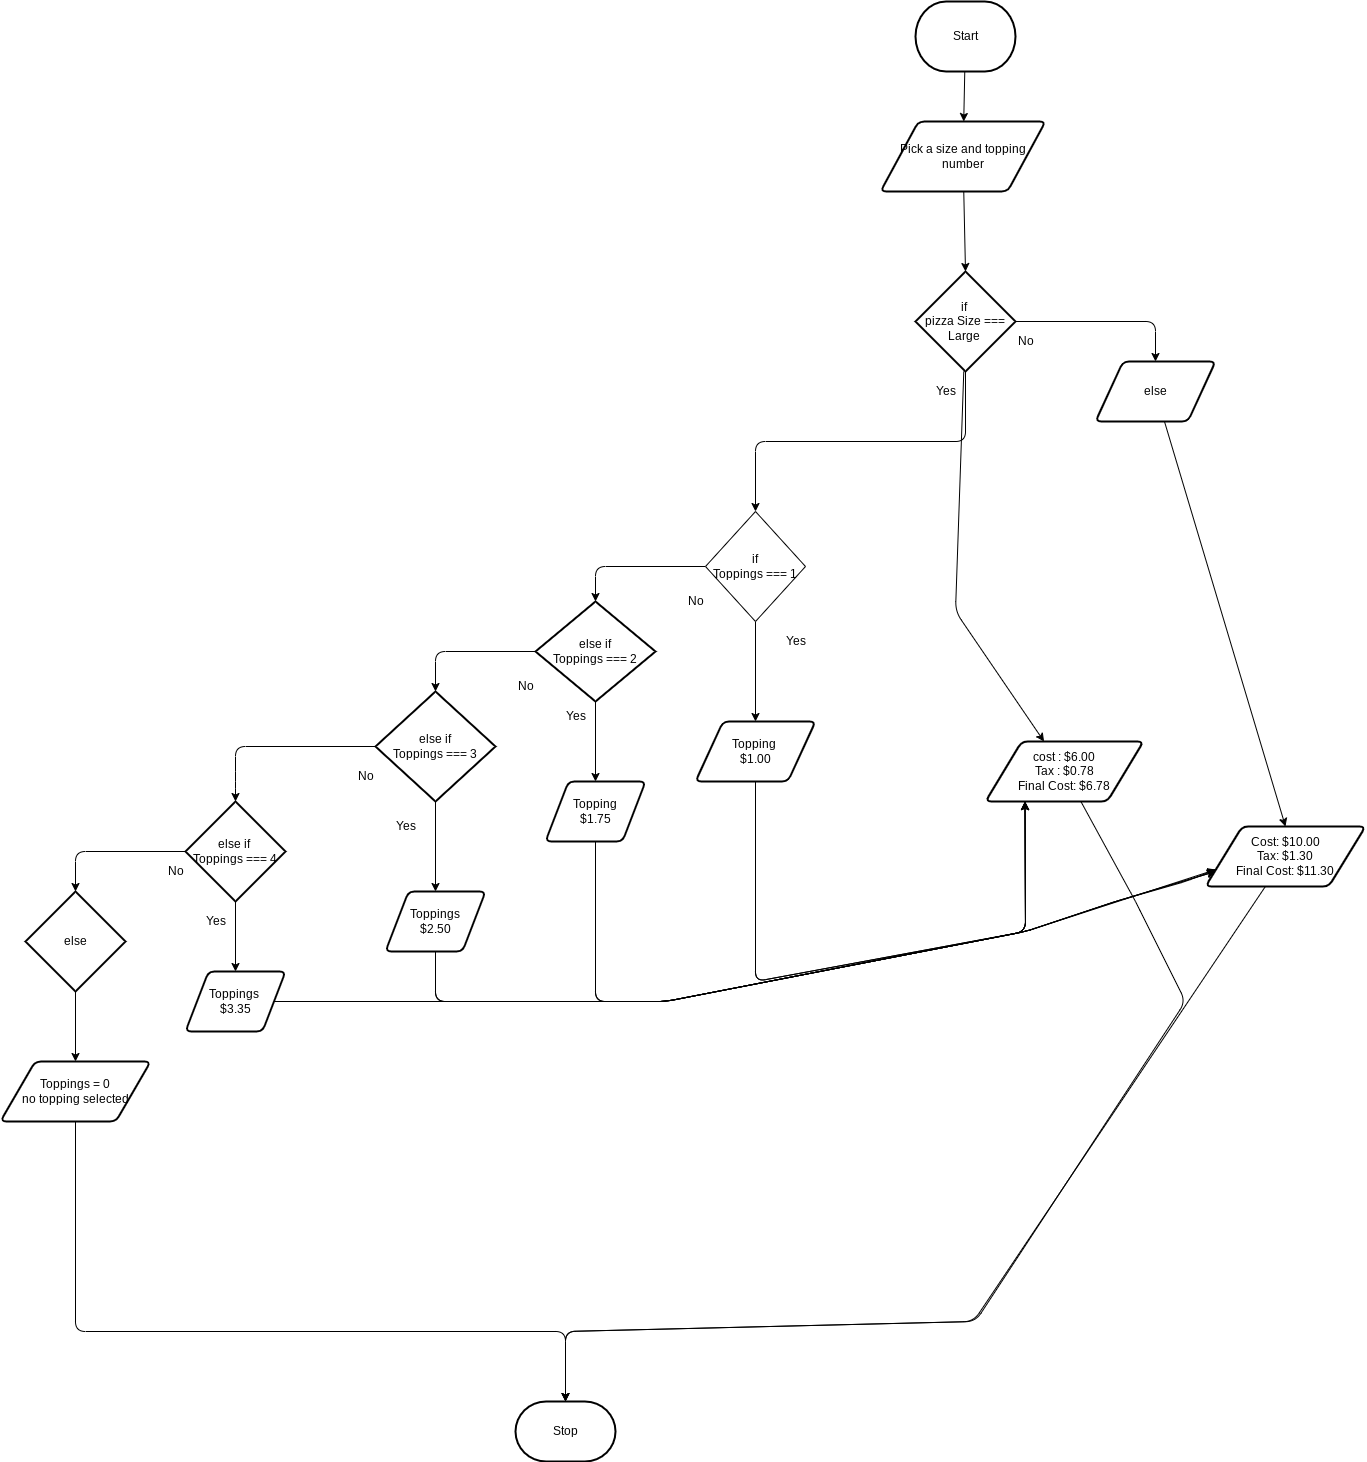

The diagram above was exported from draw.io. Its source (the exported page's mxGraphModel, read from the mxfile embedded in the PNG):
<mxGraphModel dx="3680" dy="2733" grid="1" gridSize="10" guides="1" tooltips="1" connect="1" arrows="1" fold="1" page="1" pageScale="1" pageWidth="850" pageHeight="1100" math="0" shadow="0">
  <root>
    <mxCell id="0" />
    <mxCell id="1" parent="0" />
    <mxCell id="5" style="edgeStyle=none;html=1;" parent="1" source="2" target="4" edge="1">
      <mxGeometry relative="1" as="geometry" />
    </mxCell>
    <mxCell id="2" value="Start" style="strokeWidth=2;html=1;shape=mxgraph.flowchart.terminator;whiteSpace=wrap;" parent="1" vertex="1">
      <mxGeometry width="100" height="70" as="geometry" />
    </mxCell>
    <mxCell id="3" value="Stop" style="strokeWidth=2;html=1;shape=mxgraph.flowchart.terminator;whiteSpace=wrap;" parent="1" vertex="1">
      <mxGeometry x="-400" y="1400" width="100" height="60" as="geometry" />
    </mxCell>
    <mxCell id="7" style="edgeStyle=none;html=1;entryX=0.5;entryY=0;entryDx=0;entryDy=0;entryPerimeter=0;" parent="1" source="4" target="6" edge="1">
      <mxGeometry relative="1" as="geometry" />
    </mxCell>
    <mxCell id="4" value="Pick a size and topping number" style="shape=parallelogram;html=1;strokeWidth=2;perimeter=parallelogramPerimeter;whiteSpace=wrap;rounded=1;arcSize=12;size=0.23;" parent="1" vertex="1">
      <mxGeometry x="-35" y="120" width="165" height="70" as="geometry" />
    </mxCell>
    <mxCell id="8" style="edgeStyle=none;html=1;entryX=0.5;entryY=0;entryDx=0;entryDy=0;" parent="1" source="6" edge="1" target="14">
      <mxGeometry relative="1" as="geometry">
        <mxPoint x="250" y="320" as="targetPoint" />
        <Array as="points">
          <mxPoint x="240" y="320" />
        </Array>
      </mxGeometry>
    </mxCell>
    <mxCell id="28" style="edgeStyle=none;html=1;entryX=0.5;entryY=0;entryDx=0;entryDy=0;exitX=0.5;exitY=1;exitDx=0;exitDy=0;exitPerimeter=0;" edge="1" parent="1" source="6" target="26">
      <mxGeometry relative="1" as="geometry">
        <Array as="points">
          <mxPoint x="50" y="440" />
          <mxPoint x="-160" y="440" />
        </Array>
      </mxGeometry>
    </mxCell>
    <mxCell id="73" style="edgeStyle=none;html=1;" edge="1" parent="1" source="6" target="16">
      <mxGeometry relative="1" as="geometry">
        <Array as="points">
          <mxPoint x="40" y="610" />
        </Array>
      </mxGeometry>
    </mxCell>
    <mxCell id="6" value="if&amp;nbsp;&lt;br&gt;pizza Size === Large&amp;nbsp;" style="strokeWidth=2;html=1;shape=mxgraph.flowchart.decision;whiteSpace=wrap;" parent="1" vertex="1">
      <mxGeometry y="270" width="100" height="100" as="geometry" />
    </mxCell>
    <mxCell id="11" value="No" style="text;html=1;align=center;verticalAlign=middle;resizable=0;points=[];autosize=1;strokeColor=none;fillColor=none;" parent="1" vertex="1">
      <mxGeometry x="90" y="325" width="40" height="30" as="geometry" />
    </mxCell>
    <mxCell id="12" value="Yes" style="text;html=1;align=center;verticalAlign=middle;resizable=0;points=[];autosize=1;strokeColor=none;fillColor=none;" parent="1" vertex="1">
      <mxGeometry x="10" y="375" width="40" height="30" as="geometry" />
    </mxCell>
    <mxCell id="74" style="edgeStyle=none;html=1;entryX=0.5;entryY=0;entryDx=0;entryDy=0;" edge="1" parent="1" source="14" target="22">
      <mxGeometry relative="1" as="geometry" />
    </mxCell>
    <mxCell id="14" value="else" style="shape=parallelogram;html=1;strokeWidth=2;perimeter=parallelogramPerimeter;whiteSpace=wrap;rounded=1;arcSize=12;size=0.23;" parent="1" vertex="1">
      <mxGeometry x="180" y="360" width="120" height="60" as="geometry" />
    </mxCell>
    <mxCell id="75" style="edgeStyle=none;html=1;entryX=0.5;entryY=0;entryDx=0;entryDy=0;entryPerimeter=0;" edge="1" parent="1" source="16" target="3">
      <mxGeometry relative="1" as="geometry">
        <mxPoint x="-350" y="1370" as="targetPoint" />
        <Array as="points">
          <mxPoint x="220" y="900" />
          <mxPoint x="270" y="1000" />
          <mxPoint x="60" y="1320" />
          <mxPoint x="-350" y="1330" />
        </Array>
      </mxGeometry>
    </mxCell>
    <mxCell id="16" value="cost : $6.00&lt;br&gt;Tax : $0.78&lt;br&gt;Final Cost: $6.78" style="shape=parallelogram;html=1;strokeWidth=2;perimeter=parallelogramPerimeter;whiteSpace=wrap;rounded=1;arcSize=12;size=0.23;" vertex="1" parent="1">
      <mxGeometry x="70" y="740" width="158" height="60" as="geometry" />
    </mxCell>
    <mxCell id="67" style="edgeStyle=none;html=1;entryX=0.5;entryY=0;entryDx=0;entryDy=0;entryPerimeter=0;" edge="1" parent="1" source="22" target="3">
      <mxGeometry relative="1" as="geometry">
        <Array as="points">
          <mxPoint x="58" y="1320" />
          <mxPoint x="-350" y="1330" />
        </Array>
      </mxGeometry>
    </mxCell>
    <mxCell id="22" value="Cost: $10.00&lt;br&gt;Tax: $1.30&lt;br&gt;Final Cost: $11.30" style="shape=parallelogram;html=1;strokeWidth=2;perimeter=parallelogramPerimeter;whiteSpace=wrap;rounded=1;arcSize=12;size=0.23;" vertex="1" parent="1">
      <mxGeometry x="290" y="825" width="160" height="60" as="geometry" />
    </mxCell>
    <mxCell id="29" style="edgeStyle=none;html=1;entryX=0.5;entryY=0;entryDx=0;entryDy=0;entryPerimeter=0;" edge="1" parent="1" source="26" target="35">
      <mxGeometry relative="1" as="geometry">
        <mxPoint x="-320" y="600" as="targetPoint" />
        <Array as="points">
          <mxPoint x="-320" y="565" />
        </Array>
      </mxGeometry>
    </mxCell>
    <mxCell id="30" style="edgeStyle=none;html=1;entryX=0.5;entryY=0;entryDx=0;entryDy=0;" edge="1" parent="1" source="26" target="33">
      <mxGeometry relative="1" as="geometry">
        <mxPoint x="-160" y="690" as="targetPoint" />
      </mxGeometry>
    </mxCell>
    <mxCell id="26" value="if &lt;br&gt;Toppings === 1" style="rhombus;whiteSpace=wrap;html=1;" vertex="1" parent="1">
      <mxGeometry x="-210" y="510" width="100" height="110" as="geometry" />
    </mxCell>
    <mxCell id="31" value="Yes" style="text;html=1;align=center;verticalAlign=middle;resizable=0;points=[];autosize=1;strokeColor=none;fillColor=none;" vertex="1" parent="1">
      <mxGeometry x="-140" y="625" width="40" height="30" as="geometry" />
    </mxCell>
    <mxCell id="32" value="No" style="text;html=1;align=center;verticalAlign=middle;resizable=0;points=[];autosize=1;strokeColor=none;fillColor=none;" vertex="1" parent="1">
      <mxGeometry x="-240" y="585" width="40" height="30" as="geometry" />
    </mxCell>
    <mxCell id="80" style="edgeStyle=none;html=1;entryX=0.25;entryY=1;entryDx=0;entryDy=0;" edge="1" parent="1" source="33" target="16">
      <mxGeometry relative="1" as="geometry">
        <Array as="points">
          <mxPoint x="-160" y="980" />
          <mxPoint x="110" y="930" />
        </Array>
      </mxGeometry>
    </mxCell>
    <mxCell id="87" style="edgeStyle=none;html=1;entryX=0;entryY=0.75;entryDx=0;entryDy=0;" edge="1" parent="1" source="33" target="22">
      <mxGeometry relative="1" as="geometry">
        <mxPoint x="290" y="880" as="targetPoint" />
        <Array as="points">
          <mxPoint x="-160" y="980" />
          <mxPoint x="110" y="930" />
        </Array>
      </mxGeometry>
    </mxCell>
    <mxCell id="33" value="Topping&amp;nbsp;&lt;br&gt;$1.00" style="shape=parallelogram;html=1;strokeWidth=2;perimeter=parallelogramPerimeter;whiteSpace=wrap;rounded=1;arcSize=12;size=0.23;" vertex="1" parent="1">
      <mxGeometry x="-220" y="720" width="120" height="60" as="geometry" />
    </mxCell>
    <mxCell id="36" style="edgeStyle=none;html=1;entryX=0.5;entryY=0;entryDx=0;entryDy=0;entryPerimeter=0;" edge="1" parent="1" source="35" target="40">
      <mxGeometry relative="1" as="geometry">
        <mxPoint x="-480" y="680" as="targetPoint" />
        <Array as="points">
          <mxPoint x="-480" y="650" />
        </Array>
      </mxGeometry>
    </mxCell>
    <mxCell id="37" style="edgeStyle=none;html=1;" edge="1" parent="1" source="35" target="41">
      <mxGeometry relative="1" as="geometry">
        <mxPoint x="-320" y="760" as="targetPoint" />
      </mxGeometry>
    </mxCell>
    <mxCell id="35" value="else if&lt;br&gt;Toppings === 2" style="strokeWidth=2;html=1;shape=mxgraph.flowchart.decision;whiteSpace=wrap;" vertex="1" parent="1">
      <mxGeometry x="-380" y="600" width="120" height="100" as="geometry" />
    </mxCell>
    <mxCell id="38" value="Yes" style="text;html=1;align=center;verticalAlign=middle;resizable=0;points=[];autosize=1;strokeColor=none;fillColor=none;" vertex="1" parent="1">
      <mxGeometry x="-360" y="700" width="40" height="30" as="geometry" />
    </mxCell>
    <mxCell id="39" value="No&lt;br&gt;" style="text;html=1;align=center;verticalAlign=middle;resizable=0;points=[];autosize=1;strokeColor=none;fillColor=none;" vertex="1" parent="1">
      <mxGeometry x="-410" y="670" width="40" height="30" as="geometry" />
    </mxCell>
    <mxCell id="44" style="edgeStyle=none;html=1;entryX=0.5;entryY=0;entryDx=0;entryDy=0;entryPerimeter=0;" edge="1" parent="1" source="40" target="49">
      <mxGeometry relative="1" as="geometry">
        <mxPoint x="-680" y="810" as="targetPoint" />
        <Array as="points">
          <mxPoint x="-680" y="745" />
          <mxPoint x="-680" y="780" />
        </Array>
      </mxGeometry>
    </mxCell>
    <mxCell id="45" style="edgeStyle=none;html=1;entryX=0.5;entryY=0;entryDx=0;entryDy=0;" edge="1" parent="1" source="40" target="48">
      <mxGeometry relative="1" as="geometry">
        <mxPoint x="-480" y="870" as="targetPoint" />
      </mxGeometry>
    </mxCell>
    <mxCell id="40" value="else if&lt;br&gt;Toppings === 3" style="strokeWidth=2;html=1;shape=mxgraph.flowchart.decision;whiteSpace=wrap;" vertex="1" parent="1">
      <mxGeometry x="-540" y="690" width="120" height="110" as="geometry" />
    </mxCell>
    <mxCell id="79" style="edgeStyle=none;html=1;entryX=0.25;entryY=1;entryDx=0;entryDy=0;" edge="1" parent="1" source="41" target="16">
      <mxGeometry relative="1" as="geometry">
        <Array as="points">
          <mxPoint x="-320" y="1000" />
          <mxPoint x="-250" y="1000" />
          <mxPoint x="110" y="930" />
        </Array>
      </mxGeometry>
    </mxCell>
    <mxCell id="86" style="edgeStyle=none;html=1;" edge="1" parent="1" source="41">
      <mxGeometry relative="1" as="geometry">
        <mxPoint x="300" y="870" as="targetPoint" />
        <Array as="points">
          <mxPoint x="-320" y="1000" />
          <mxPoint x="-250" y="1000" />
          <mxPoint x="110" y="930" />
          <mxPoint x="200" y="900" />
        </Array>
      </mxGeometry>
    </mxCell>
    <mxCell id="41" value="Topping&lt;br&gt;$1.75" style="shape=parallelogram;html=1;strokeWidth=2;perimeter=parallelogramPerimeter;whiteSpace=wrap;rounded=1;arcSize=12;size=0.23;" vertex="1" parent="1">
      <mxGeometry x="-370" y="780" width="100" height="60" as="geometry" />
    </mxCell>
    <mxCell id="46" value="Yes" style="text;html=1;align=center;verticalAlign=middle;resizable=0;points=[];autosize=1;strokeColor=none;fillColor=none;" vertex="1" parent="1">
      <mxGeometry x="-530" y="810" width="40" height="30" as="geometry" />
    </mxCell>
    <mxCell id="47" value="No" style="text;html=1;align=center;verticalAlign=middle;resizable=0;points=[];autosize=1;strokeColor=none;fillColor=none;" vertex="1" parent="1">
      <mxGeometry x="-570" y="760" width="40" height="30" as="geometry" />
    </mxCell>
    <mxCell id="77" style="edgeStyle=none;html=1;entryX=0.25;entryY=1;entryDx=0;entryDy=0;" edge="1" parent="1" source="48" target="16">
      <mxGeometry relative="1" as="geometry">
        <Array as="points">
          <mxPoint x="-480" y="1000" />
          <mxPoint x="-250" y="1000" />
          <mxPoint x="110" y="930" />
        </Array>
      </mxGeometry>
    </mxCell>
    <mxCell id="85" style="edgeStyle=none;html=1;" edge="1" parent="1" source="48">
      <mxGeometry relative="1" as="geometry">
        <mxPoint x="300" y="870" as="targetPoint" />
        <Array as="points">
          <mxPoint x="-480" y="1000" />
          <mxPoint x="-250" y="1000" />
          <mxPoint x="110" y="930" />
          <mxPoint x="200" y="900" />
        </Array>
      </mxGeometry>
    </mxCell>
    <mxCell id="48" value="Toppings&lt;br&gt;$2.50" style="shape=parallelogram;html=1;strokeWidth=2;perimeter=parallelogramPerimeter;whiteSpace=wrap;rounded=1;arcSize=12;size=0.23;" vertex="1" parent="1">
      <mxGeometry x="-530" y="890" width="100" height="60" as="geometry" />
    </mxCell>
    <mxCell id="50" style="edgeStyle=none;html=1;entryX=0.5;entryY=0;entryDx=0;entryDy=0;" edge="1" parent="1" source="49" target="54">
      <mxGeometry relative="1" as="geometry">
        <mxPoint x="-680" y="960" as="targetPoint" />
      </mxGeometry>
    </mxCell>
    <mxCell id="52" style="edgeStyle=none;html=1;" edge="1" parent="1" source="49" target="55">
      <mxGeometry relative="1" as="geometry">
        <mxPoint x="-840" y="890" as="targetPoint" />
        <Array as="points">
          <mxPoint x="-840" y="850" />
        </Array>
      </mxGeometry>
    </mxCell>
    <mxCell id="49" value="else if&amp;nbsp;&lt;br&gt;Toppings === 4" style="strokeWidth=2;html=1;shape=mxgraph.flowchart.decision;whiteSpace=wrap;" vertex="1" parent="1">
      <mxGeometry x="-730" y="800" width="100" height="100" as="geometry" />
    </mxCell>
    <mxCell id="51" value="Yes" style="text;html=1;align=center;verticalAlign=middle;resizable=0;points=[];autosize=1;strokeColor=none;fillColor=none;" vertex="1" parent="1">
      <mxGeometry x="-720" y="905" width="40" height="30" as="geometry" />
    </mxCell>
    <mxCell id="53" value="No" style="text;html=1;align=center;verticalAlign=middle;resizable=0;points=[];autosize=1;strokeColor=none;fillColor=none;" vertex="1" parent="1">
      <mxGeometry x="-760" y="855" width="40" height="30" as="geometry" />
    </mxCell>
    <mxCell id="76" style="edgeStyle=none;html=1;entryX=0.25;entryY=1;entryDx=0;entryDy=0;" edge="1" parent="1" source="54" target="16">
      <mxGeometry relative="1" as="geometry">
        <Array as="points">
          <mxPoint x="-250" y="1000" />
          <mxPoint x="110" y="930" />
        </Array>
      </mxGeometry>
    </mxCell>
    <mxCell id="81" style="edgeStyle=none;html=1;entryX=0;entryY=0.75;entryDx=0;entryDy=0;" edge="1" parent="1" source="54" target="22">
      <mxGeometry relative="1" as="geometry">
        <mxPoint x="290" y="890" as="targetPoint" />
        <Array as="points">
          <mxPoint x="-250" y="1000" />
          <mxPoint x="110" y="930" />
          <mxPoint x="200" y="900" />
          <mxPoint x="270" y="880" />
        </Array>
      </mxGeometry>
    </mxCell>
    <mxCell id="54" value="Toppings&amp;nbsp;&lt;br&gt;$3.35" style="shape=parallelogram;html=1;strokeWidth=2;perimeter=parallelogramPerimeter;whiteSpace=wrap;rounded=1;arcSize=12;size=0.23;" vertex="1" parent="1">
      <mxGeometry x="-730" y="970" width="100" height="60" as="geometry" />
    </mxCell>
    <mxCell id="56" style="edgeStyle=none;html=1;" edge="1" parent="1" source="55" target="57">
      <mxGeometry relative="1" as="geometry">
        <mxPoint x="-840" y="1080" as="targetPoint" />
      </mxGeometry>
    </mxCell>
    <mxCell id="55" value="else" style="strokeWidth=2;html=1;shape=mxgraph.flowchart.decision;whiteSpace=wrap;" vertex="1" parent="1">
      <mxGeometry x="-890" y="890" width="100" height="100" as="geometry" />
    </mxCell>
    <mxCell id="72" style="edgeStyle=none;html=1;entryX=0.5;entryY=0;entryDx=0;entryDy=0;entryPerimeter=0;" edge="1" parent="1" source="57" target="3">
      <mxGeometry relative="1" as="geometry">
        <mxPoint x="-450" y="1090" as="targetPoint" />
        <Array as="points">
          <mxPoint x="-840" y="1330" />
          <mxPoint x="-350" y="1330" />
        </Array>
      </mxGeometry>
    </mxCell>
    <mxCell id="57" value="Toppings = 0&lt;br&gt;no topping selected" style="shape=parallelogram;html=1;strokeWidth=2;perimeter=parallelogramPerimeter;whiteSpace=wrap;rounded=1;arcSize=12;size=0.23;" vertex="1" parent="1">
      <mxGeometry x="-915" y="1060" width="150" height="60" as="geometry" />
    </mxCell>
  </root>
</mxGraphModel>